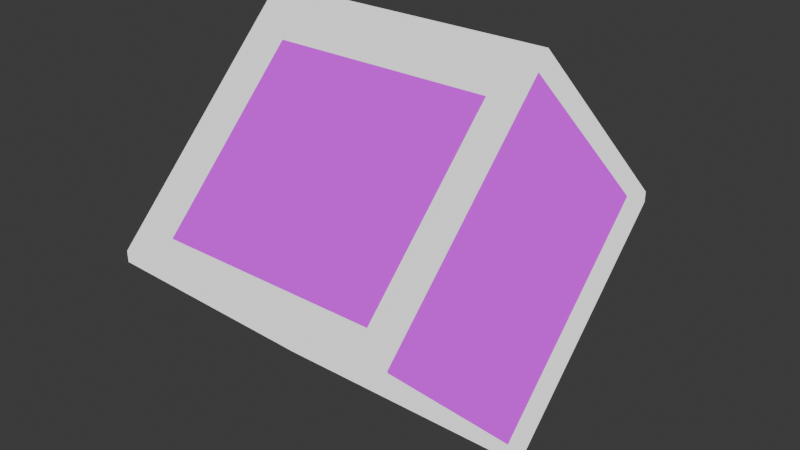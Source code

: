 # Source: triggercube.blend  (saved by Blender 4.1.24; exported with 4.5.12 LTS)
import bpy
from mathutils import Matrix  # noqa: F401  (used for matrix-valued properties, if any)

bpy.ops.wm.read_factory_settings(use_empty=True)
scene = bpy.context.scene
scene.name = 'Scene'

# ---- collections
col_collection = bpy.data.collections.new('Collection'); scene.collection.children.link(col_collection)

# ---- materials (node trees are filled in below, after node groups)
mat_rim = bpy.data.materials.new('rim')
mat_rim.use_transparent_shadow = False
mat_center = bpy.data.materials.new('center')
mat_center.use_transparent_shadow = False

# ---- material node trees
mat_rim.use_nodes = True; mat_rim.node_tree.nodes.clear()
_N = mat_rim.node_tree.nodes; _L = mat_rim.node_tree.links
n0 = _N.new('ShaderNodeOutputMaterial'); n0.name = 'Material Output'; n0.location = (300, 300)
n1 = _N.new('ShaderNodeEmission'); n1.name = 'Emission'; n1.location = (10, 300)
_L.new(n1.outputs[0], n0.inputs[0])
n0.is_active_output = True
mat_center.use_nodes = True; mat_center.node_tree.nodes.clear()
_N = mat_center.node_tree.nodes; _L = mat_center.node_tree.links
n0 = _N.new('ShaderNodeOutputMaterial'); n0.name = 'Material Output'; n0.location = (300, 300)
n1 = _N.new('ShaderNodeEmission'); n1.name = 'Emission'; n1.location = (10, 300)
n1.inputs[0].default_value = (0.7268, 0.0, 1.0, 1.0)
_L.new(n1.outputs[0], n0.inputs[0])
n0.is_active_output = True

# ---- world
world_world = bpy.data.worlds.new('World'); scene.world = world_world
world_world.use_nodes = True; world_world.node_tree.nodes.clear()
_N = world_world.node_tree.nodes; _L = world_world.node_tree.links
n0 = _N.new('ShaderNodeOutputWorld'); n0.name = 'World Output'; n0.location = (300, 300)
n1 = _N.new('ShaderNodeBackground'); n1.name = 'Background'; n1.location = (10, 300)
n1.inputs[0].default_value = (0.05088, 0.05088, 0.05088, 1.0)
_L.new(n1.outputs[0], n0.inputs[0])
n0.is_active_output = True
world_world.color = (0.05088, 0.05088, 0.05088)
world_world.use_sun_shadow = False
world_world.sun_shadow_jitter_overblur = 0.0

# ---- meshes
me_cube_001 = bpy.data.meshes.new('Cube.001')
me_cube_001.from_pydata([(-0.8521, 0.1426, -1.272), (-0.8521, -0.1426, -1.272), (-0.8521, -1.272, -0.1426), (-0.8203, -1.249, 0.1652), (-0.8203, 1.249, 0.1652), (-0.8521, 1.272, -0.1426), (-0.8203, -0.1652, 1.249), (-0.8203, 0.1652, 1.249), (0.8521, -0.1426, -1.272), (0.8521, 0.1426, -1.272), (0.8203, -1.249, 0.1652), (0.8521, -1.272, -0.1426), (0.8521, 1.272, -0.1426), (0.8203, 1.249, 0.1652), (0.8203, 0.1652, 1.249), (0.8203, -0.1652, 1.249), (-1.0, 1.292, 0.03576), (1.0, 1.3, 0.006745), (-1.0, -0.03576, 1.292), (1.0, -0.006745, 1.3), (1.0, 0.006745, 1.3), (-1.0, 0.03576, 1.292), (1.0, -1.3, 0.006745), (-1.0, -1.292, 0.03576), (-0.8203, 1.249, 0.01721), (0.8203, 1.249, 0.01721), (-0.8203, -0.1652, 1.101), (0.8203, -0.1652, 1.101), (0.8203, 0.1652, 1.101), (-0.8203, 0.1652, 1.101), (0.8203, -1.249, 0.01721), (-0.8203, -1.249, 0.01721), (1.0, 1.3, -0.006745), (-1.0, 1.292, -0.03576), (-1.0, 0.03576, -1.292), (1.0, 0.006745, -1.3), (1.0, -0.006745, -1.3), (-1.0, -0.03576, -1.292), (-1.0, -1.292, -0.03576), (1.0, -1.3, -0.006745), (0.8521, 1.272, 0.01222), (-0.8521, 1.272, 0.01222), (-0.8521, 0.1426, -1.117), (0.8521, 0.1426, -1.117), (0.8521, -0.1426, -1.117), (-0.8521, -0.1426, -1.117), (-0.8521, -1.272, 0.01222), (0.8521, -1.272, 0.01222), (-1.0, 1.376, -0.03808), (-1.0, 1.376, 0.03808), (-1.0, 0.03808, 1.376), (-1.0, -0.03808, 1.376), (-1.0, -0.03808, -1.376), (-1.0, 0.03808, -1.376), (-1.0, -1.376, 0.03808), (-1.0, -1.376, -0.03808), (-0.8938, 1.292, -0.03576), (-0.8938, 1.292, 0.03576), (-0.8938, 0.03576, 1.292), (-0.8938, -0.03576, 1.292), (-0.8938, -0.03576, -1.292), (-0.8938, 0.03576, -1.292), (-0.8938, -1.292, 0.03576), (-0.8938, -1.292, -0.03576), (1.0, 1.376, 0.03808), (1.0, 1.376, -0.03808), (1.0, -0.03808, 1.376), (1.0, 0.03808, 1.376), (1.0, 0.03808, -1.376), (1.0, -0.03808, -1.376), (1.0, -1.376, -0.03808), (1.0, -1.376, 0.03808), (0.904, 1.3, 0.006745), (0.904, 1.3, -0.006745), (0.904, -0.006745, 1.3), (0.904, 0.006745, 1.3), (0.904, 0.006745, -1.3), (0.904, -0.006745, -1.3), (0.904, -1.3, -0.006745), (0.904, -1.3, 0.006745)], [], [(0, 5, 41, 42), (19, 22, 79, 74), (10, 15, 27, 30), (18, 21, 58, 59), (15, 6, 26, 27), (65, 48, 49, 64), (51, 66, 67, 50), (53, 68, 69, 52), (71, 54, 55, 70), (2, 1, 45, 46), (4, 13, 64, 49), (6, 15, 66, 51), (14, 7, 50, 67), (10, 3, 54, 71), (3, 6, 51, 54), (7, 4, 49, 50), (15, 10, 71, 66), (13, 14, 67, 64), (27, 26, 31, 30), (24, 29, 28, 25), (6, 3, 31, 26), (7, 14, 28, 29), (13, 4, 24, 25), (14, 13, 25, 28), (4, 7, 29, 24), (3, 10, 30, 31), (12, 5, 48, 65), (0, 9, 68, 53), (8, 1, 52, 69), (2, 11, 70, 55), (5, 0, 53, 48), (9, 12, 65, 68), (1, 2, 55, 52), (11, 8, 69, 70), (44, 47, 46, 45), (41, 40, 43, 42), (1, 8, 44, 45), (5, 12, 40, 41), (8, 11, 47, 44), (12, 9, 43, 40), (11, 2, 46, 47), (9, 0, 42, 43), (33, 16, 49, 48), (21, 18, 51, 50), (37, 34, 53, 52), (23, 38, 55, 54), (34, 33, 48, 53), (38, 37, 52, 55), (18, 23, 54, 51), (16, 21, 50, 49), (61, 60, 63, 62, 59, 58, 57, 56), (23, 18, 59, 62), (33, 34, 61, 56), (34, 37, 60, 61), (16, 33, 56, 57), (21, 16, 57, 58), (37, 38, 63, 60), (38, 23, 62, 63), (17, 32, 65, 64), (19, 20, 67, 66), (35, 36, 69, 68), (39, 22, 71, 70), (32, 35, 68, 65), (36, 39, 70, 69), (22, 19, 66, 71), (20, 17, 64, 67), (73, 72, 75, 74, 79, 78, 77, 76), (35, 32, 73, 76), (36, 35, 76, 77), (32, 17, 72, 73), (17, 20, 75, 72), (39, 36, 77, 78), (22, 39, 78, 79), (20, 19, 74, 75)])
me_cube_001.polygons.foreach_set('material_index', [0, 0, 0, 0, 0, 0, 0, 0, 0, 0, 0, 0, 0, 0, 0, 0, 0, 0, 1, 1, 0, 0, 0, 0, 0, 0, 0, 0, 0, 0, 0, 0, 0, 0, 1, 1, 0, 0, 0, 0, 0, 0, 0, 0, 0, 0, 0, 0, 0, 0, 1, 0, 0, 0, 0, 0, 0, 0, 0, 0, 0, 0, 0, 0, 0, 0, 1, 0, 0, 0, 0, 0, 0, 0])
_uv = me_cube_001.uv_layers.new(name='UVMap')
_uv.uv.foreach_set('vector', [0.975, 0.3113, 0.7068, 0.3113, 0.7068, 0.3113, 0.975, 0.3113, 0.01449, 0.3489, 0.3219, 0.3489, 0.3219, 0.3489, 0.01449, 0.3489, 0.2969, 0.306, 0.03942, 0.306, 0.03942, 0.306, 0.2969, 0.306, 0.6635, 0.3365, 0.6725, 0.3456, 0.6725, 0.3456, 0.6635, 0.3365, 0.03942, 0.306, 0.03942, 0.03038, 0.03942, 0.03038, 0.03942, 0.306, 0.6819, 0.0001805, 0.6819, 0.3362, 0.6729, 0.3362, 0.6729, 0.0001805, 0.009227, 0.0001807, 0.009227, 0.3362, 0.0001805, 0.3362, 0.0001805, 0.0001806, 0.6725, 0.3362, 0.3365, 0.3362, 0.3365, 0.3271, 0.6725, 0.3271, 0.3365, 0.0001806, 0.6725, 0.0001806, 0.6725, 0.009227, 0.3365, 0.009227, 0.6477, 0.03406, 0.6477, 0.3023, 0.6477, 0.3023, 0.6477, 0.03406, 0.7031, 0.3667, 0.7031, 0.6423, 0.6729, 0.6725, 0.6729, 0.3365, 0.03942, 0.03038, 0.03942, 0.306, 0.009227, 0.3362, 0.009227, 0.0001807, 0.9606, 0.6423, 0.9606, 0.3667, 0.9908, 0.3365, 0.9908, 0.6725, 0.2969, 0.306, 0.2969, 0.03038, 0.3271, 0.0001806, 0.3271, 0.3362, 0.2969, 0.03038, 0.03942, 0.03038, 0.009227, 0.0001807, 0.3271, 0.0001806, 0.9606, 0.3667, 0.7031, 0.3667, 0.6729, 0.3365, 0.9908, 0.3365, 0.03942, 0.306, 0.2969, 0.306, 0.3271, 0.3362, 0.009227, 0.3362, 0.7031, 0.6423, 0.9606, 0.6423, 0.9908, 0.6725, 0.6729, 0.6725, 0.03942, 0.306, 0.03942, 0.03038, 0.2969, 0.03038, 0.2969, 0.306, 0.7031, 0.3667, 0.9606, 0.3667, 0.9606, 0.6423, 0.7031, 0.6423, 0.03942, 0.03038, 0.2969, 0.03038, 0.2969, 0.03038, 0.03942, 0.03038, 0.9606, 0.3667, 0.9606, 0.6423, 0.9606, 0.6423, 0.9606, 0.3667, 0.7031, 0.6423, 0.7031, 0.3667, 0.7031, 0.3667, 0.7031, 0.6423, 0.9606, 0.6423, 0.7031, 0.6423, 0.7031, 0.6423, 0.9606, 0.6423, 0.7031, 0.3667, 0.9606, 0.3667, 0.9606, 0.3667, 0.7031, 0.3667, 0.2969, 0.03038, 0.2969, 0.306, 0.2969, 0.306, 0.2969, 0.03038, 0.7068, 0.02502, 0.7068, 0.3113, 0.6819, 0.3362, 0.6819, 0.0001805, 0.975, 0.3113, 0.975, 0.02502, 0.9998, 0.0001805, 0.9998, 0.3362, 0.3614, 0.3023, 0.6477, 0.3023, 0.6725, 0.3271, 0.3365, 0.3271, 0.6477, 0.03406, 0.3614, 0.03406, 0.3365, 0.009227, 0.6725, 0.009227, 0.7068, 0.3113, 0.975, 0.3113, 0.9998, 0.3362, 0.6819, 0.3362, 0.975, 0.02502, 0.7068, 0.02502, 0.6819, 0.0001805, 0.9998, 0.0001805, 0.6477, 0.3023, 0.6477, 0.03406, 0.6725, 0.009227, 0.6725, 0.3271, 0.3614, 0.03406, 0.3614, 0.3023, 0.3365, 0.3271, 0.3365, 0.009227, 0.3614, 0.3023, 0.3614, 0.03406, 0.6477, 0.03406, 0.6477, 0.3023, 0.7068, 0.3113, 0.7068, 0.02502, 0.975, 0.02502, 0.975, 0.3113, 0.6477, 0.3023, 0.3614, 0.3023, 0.3614, 0.3023, 0.6477, 0.3023, 0.7068, 0.3113, 0.7068, 0.02502, 0.7068, 0.02502, 0.7068, 0.3113, 0.3614, 0.3023, 0.3614, 0.03406, 0.3614, 0.03406, 0.3614, 0.3023, 0.7068, 0.02502, 0.975, 0.02502, 0.975, 0.02502, 0.7068, 0.02502, 0.3614, 0.03406, 0.6477, 0.03406, 0.6477, 0.03406, 0.3614, 0.03406, 0.975, 0.02502, 0.975, 0.3113, 0.975, 0.3113, 0.975, 0.02502, 0.6635, 0.6725, 0.6725, 0.6635, 0.6725, 0.6635, 0.6635, 0.6725, 0.6725, 0.3456, 0.6635, 0.3365, 0.6635, 0.3365, 0.6725, 0.3456, 0.3365, 0.6635, 0.3456, 0.6725, 0.3456, 0.6725, 0.3365, 0.6635, 0.3456, 0.3365, 0.3365, 0.3456, 0.3365, 0.3456, 0.3456, 0.3365, 0.3456, 0.6725, 0.6635, 0.6725, 0.6635, 0.6725, 0.3456, 0.6725, 0.3365, 0.3456, 0.3365, 0.6635, 0.3365, 0.6635, 0.3365, 0.3456, 0.6635, 0.3365, 0.3456, 0.3365, 0.3456, 0.3365, 0.6635, 0.3365, 0.6725, 0.6635, 0.6725, 0.3456, 0.6725, 0.3456, 0.6725, 0.6635, 0.3456, 0.6725, 0.3365, 0.6635, 0.3365, 0.3456, 0.3456, 0.3365, 0.6635, 0.3365, 0.6725, 0.3456, 0.6725, 0.6635, 0.6635, 0.6725, 0.3456, 0.3365, 0.6635, 0.3365, 0.6635, 0.3365, 0.3456, 0.3365, 0.6635, 0.6725, 0.3456, 0.6725, 0.3456, 0.6725, 0.6635, 0.6725, 0.3456, 0.6725, 0.3365, 0.6635, 0.3365, 0.6635, 0.3456, 0.6725, 0.6725, 0.6635, 0.6635, 0.6725, 0.6635, 0.6725, 0.6725, 0.6635, 0.6725, 0.3456, 0.6725, 0.6635, 0.6725, 0.6635, 0.6725, 0.3456, 0.3365, 0.6635, 0.3365, 0.3456, 0.3365, 0.3456, 0.3365, 0.6635, 0.3365, 0.3456, 0.3456, 0.3365, 0.3456, 0.3365, 0.3365, 0.3456, 0.01289, 0.6578, 0.01449, 0.6594, 0.009227, 0.6722, 0.0001805, 0.6631, 0.01449, 0.3489, 0.01289, 0.3505, 0.0001805, 0.3452, 0.009227, 0.3362, 0.3219, 0.6594, 0.3235, 0.6578, 0.3362, 0.6631, 0.3271, 0.6722, 0.3235, 0.3505, 0.3219, 0.3489, 0.3271, 0.3362, 0.3362, 0.3452, 0.01449, 0.6594, 0.3219, 0.6594, 0.3271, 0.6722, 0.009227, 0.6722, 0.3235, 0.6578, 0.3235, 0.3505, 0.3362, 0.3452, 0.3362, 0.6631, 0.3219, 0.3489, 0.01449, 0.3489, 0.009227, 0.3362, 0.3271, 0.3362, 0.01289, 0.3505, 0.01289, 0.6578, 0.0001805, 0.6631, 0.0001805, 0.3452, 0.01449, 0.6594, 0.01289, 0.6578, 0.01289, 0.3505, 0.01449, 0.3489, 0.3219, 0.3489, 0.3235, 0.3505, 0.3235, 0.6578, 0.3219, 0.6594, 0.3219, 0.6594, 0.01449, 0.6594, 0.01449, 0.6594, 0.3219, 0.6594, 0.3235, 0.6578, 0.3219, 0.6594, 0.3219, 0.6594, 0.3235, 0.6578, 0.01449, 0.6594, 0.01289, 0.6578, 0.01289, 0.6578, 0.01449, 0.6594, 0.01289, 0.6578, 0.01289, 0.3505, 0.01289, 0.3505, 0.01289, 0.6578, 0.3235, 0.3505, 0.3235, 0.6578, 0.3235, 0.6578, 0.3235, 0.3505, 0.3219, 0.3489, 0.3235, 0.3505, 0.3235, 0.3505, 0.3219, 0.3489, 0.01289, 0.3505, 0.01449, 0.3489, 0.01449, 0.3489, 0.01289, 0.3505])
me_cube_001.materials.append(mat_rim)
me_cube_001.materials.append(mat_center)
me_cube_001.update()

# ---- objects
ob_cube = bpy.data.objects.new('Cube', me_cube_001)

# ---- transforms, parenting, visibility, modifiers, constraints
ob_cube.location = (0.0, 0.0, 0.0)

# ---- collection membership
col_collection.objects.link(ob_cube)

# ---- scene / render settings (as saved in the file)
scene.frame_start = 1; scene.frame_end = 250; scene.frame_set(1)
scene.render.engine = 'BLENDER_EEVEE_NEXT'
scene.cycles.sampling_pattern = 'TABULATED_SOBOL'
scene.eevee.ray_tracing_options.trace_max_roughness = 0.0
bpy.context.view_layer.update()

# ---- added for rendering (the .blend has no active camera): camera
cam_auto = bpy.data.cameras.new('AutoCamera')
cam_auto.lens = 50.0
cam_auto.sensor_width = 36.0
cam_auto.clip_end = 1000.0
ob_auto_camera = bpy.data.objects.new('AutoCamera', cam_auto)
scene.collection.objects.link(ob_auto_camera)
ob_auto_camera.location = (4.04885, -4.85862, 3.23908)
ob_auto_camera.rotation_euler = (1.09748, -7.21219e-08, 0.694738)
scene.camera = ob_auto_camera
bpy.context.view_layer.update()

